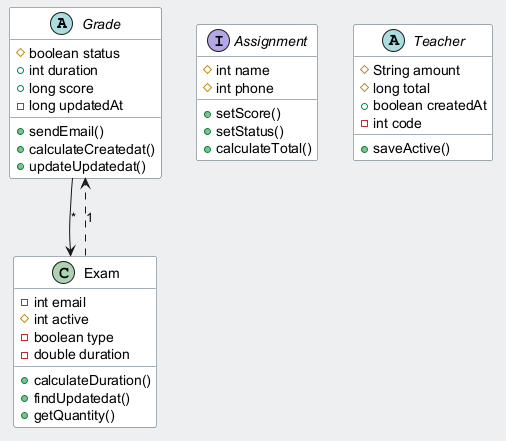

The diagram above was rendered by PlantUML. Its source (embedded in the PNG):
@startuml
skinparam backgroundColor #ECEFF1
skinparam classBackgroundColor #FFFFFF
skinparam classBorderColor #455A64
abstract class Grade {
  #boolean status
  +int duration
  +long score
  -long updatedAt
  +sendEmail()
  +calculateCreatedat()
  +updateUpdatedat()
}
interface Assignment {
  #int name
  #int phone
  +setScore()
  +setStatus()
  +calculateTotal()
}
abstract class Teacher {
  #String amount
  #long total
  +boolean createdAt
  -int code
  +saveActive()
}
class Exam {
  -int email
  #int active
  -boolean type
  -double duration
  +calculateDuration()
  +findUpdatedat()
  +getQuantity()
}
Exam ..> Grade : "1"
Grade --> Exam : "*"
@enduml